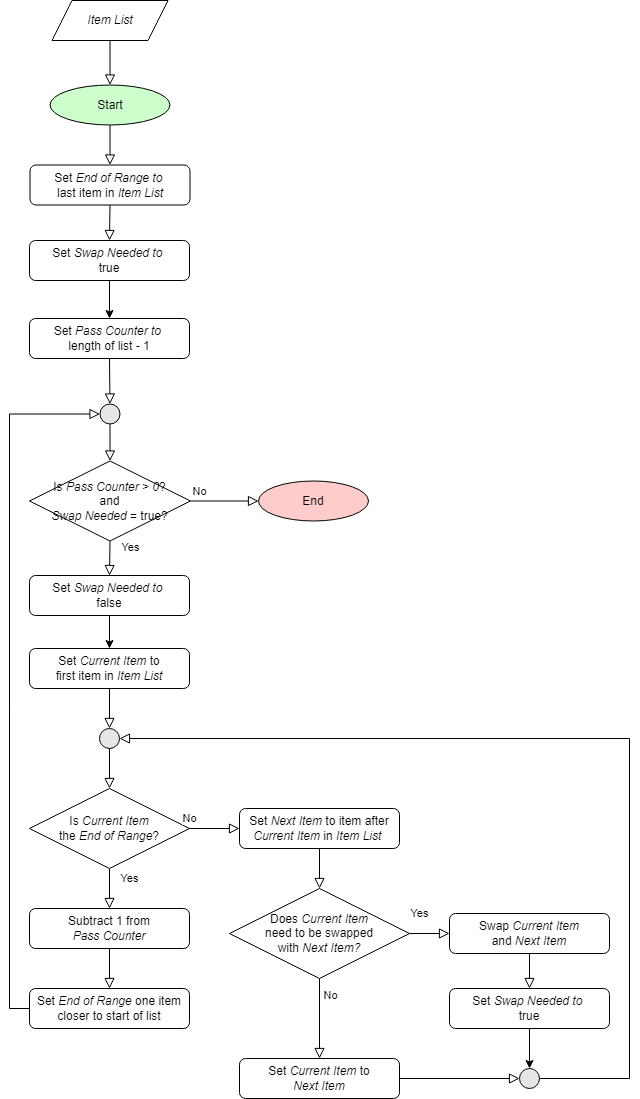

The diagram above was exported from draw.io. Its source (the exported page's mxGraphModel, read from the mxfile embedded in the PNG):
<mxGraphModel dx="1184" dy="2322" grid="1" gridSize="10" guides="1" tooltips="1" connect="1" arrows="1" fold="1" page="1" pageScale="1" pageWidth="827" pageHeight="1169" background="#ffffff" math="0" shadow="0">
  <root>
    <mxCell id="0" />
    <mxCell id="1" parent="0" />
    <mxCell id="2" value="&lt;i&gt;Item List&lt;/i&gt;" style="shape=parallelogram;perimeter=parallelogramPerimeter;whiteSpace=wrap;html=1;fixedSize=1;" parent="1" vertex="1">
      <mxGeometry x="62.5" y="-1120" width="116" height="40" as="geometry" />
    </mxCell>
    <mxCell id="3" value="No" style="edgeStyle=orthogonalEdgeStyle;rounded=0;html=1;jettySize=auto;orthogonalLoop=1;fontSize=11;endArrow=block;endFill=0;endSize=8;strokeWidth=1;shadow=0;labelBackgroundColor=none;entryX=0;entryY=0.5;entryDx=0;entryDy=0;exitX=1;exitY=0.5;exitDx=0;exitDy=0;" parent="1" source="24" target="6" edge="1">
      <mxGeometry x="-0.7353" y="10" relative="1" as="geometry">
        <mxPoint as="offset" />
        <mxPoint x="13" y="410.5" as="targetPoint" />
        <mxPoint x="-40" y="-279.5" as="sourcePoint" />
      </mxGeometry>
    </mxCell>
    <mxCell id="4" value="Start" style="ellipse;whiteSpace=wrap;html=1;fillColor=#CCFFCC;" parent="1" vertex="1">
      <mxGeometry x="60.5" y="-1035.5" width="120" height="40" as="geometry" />
    </mxCell>
    <mxCell id="5" value="" style="endArrow=block;html=1;rounded=0;exitX=0.5;exitY=1;exitDx=0;exitDy=0;entryX=0.5;entryY=0;entryDx=0;entryDy=0;endFill=0;endSize=8;" parent="1" source="4" target="17" edge="1">
      <mxGeometry width="50" height="50" relative="1" as="geometry">
        <mxPoint x="334.5" y="-695.5" as="sourcePoint" />
        <mxPoint x="119.5" y="-1035.5" as="targetPoint" />
      </mxGeometry>
    </mxCell>
    <mxCell id="6" value="End" style="ellipse;whiteSpace=wrap;html=1;fillColor=#FFCCCC;" parent="1" vertex="1">
      <mxGeometry x="269" y="-639.5" width="110" height="40" as="geometry" />
    </mxCell>
    <mxCell id="7" value="Does &lt;i&gt;Current Item&lt;/i&gt; &lt;br&gt;need to be swapped &lt;br&gt;with &lt;i&gt;Next Item?&lt;/i&gt;" style="rhombus;whiteSpace=wrap;html=1;fillColor=#FFFFFF;" parent="1" vertex="1">
      <mxGeometry x="240" y="-232" width="180" height="90" as="geometry" />
    </mxCell>
    <mxCell id="8" value="Yes" style="endArrow=block;html=1;rounded=0;exitX=0.5;exitY=1;exitDx=0;exitDy=0;endSize=8;endFill=0;entryX=0.5;entryY=0;entryDx=0;entryDy=0;" parent="1" source="24" target="R_rNw4_XUU86bqObWxgK-40" edge="1">
      <mxGeometry x="-0.6724" y="21" width="50" height="50" relative="1" as="geometry">
        <mxPoint x="200" y="-29.5" as="sourcePoint" />
        <mxPoint x="121" y="-555" as="targetPoint" />
        <mxPoint as="offset" />
      </mxGeometry>
    </mxCell>
    <mxCell id="9" value="Is&amp;nbsp;&lt;i&gt;Current Item&lt;/i&gt;&lt;br&gt;the&amp;nbsp;&lt;i&gt;End of Range&lt;/i&gt;?" style="rhombus;whiteSpace=wrap;html=1;fillColor=#FFFFFF;" parent="1" vertex="1">
      <mxGeometry x="40" y="-332" width="160" height="80" as="geometry" />
    </mxCell>
    <mxCell id="10" value="No" style="endArrow=block;html=1;rounded=0;endSize=8;endFill=0;entryX=0;entryY=0.5;entryDx=0;entryDy=0;exitX=1;exitY=0.5;exitDx=0;exitDy=0;" parent="1" source="9" target="19" edge="1">
      <mxGeometry x="-1" y="10" width="50" height="50" relative="1" as="geometry">
        <mxPoint x="410" y="238" as="sourcePoint" />
        <mxPoint x="450" y="218" as="targetPoint" />
        <Array as="points" />
        <mxPoint as="offset" />
      </mxGeometry>
    </mxCell>
    <mxCell id="11" value="Yes" style="endArrow=block;html=1;rounded=0;exitX=0.5;exitY=1;exitDx=0;exitDy=0;endSize=8;endFill=0;entryX=0.5;entryY=0;entryDx=0;entryDy=0;" parent="1" source="9" target="23" edge="1">
      <mxGeometry x="-0.5" y="20" width="50" height="50" relative="1" as="geometry">
        <mxPoint x="545.5" y="388" as="sourcePoint" />
        <mxPoint x="120" y="-192" as="targetPoint" />
        <mxPoint as="offset" />
      </mxGeometry>
    </mxCell>
    <mxCell id="12" value="Yes" style="endArrow=block;html=1;rounded=0;exitX=1;exitY=0.5;exitDx=0;exitDy=0;entryX=0;entryY=0.5;entryDx=0;entryDy=0;endSize=8;endFill=0;" parent="1" source="7" target="13" edge="1">
      <mxGeometry x="-0.5" y="20" width="50" height="50" relative="1" as="geometry">
        <mxPoint x="536.5" y="478" as="sourcePoint" />
        <mxPoint x="446.5" y="558" as="targetPoint" />
        <mxPoint as="offset" />
      </mxGeometry>
    </mxCell>
    <mxCell id="13" value="Swap &lt;i&gt;Current Item &lt;br&gt;&lt;/i&gt;and &lt;i&gt;Next Item&lt;/i&gt;" style="rounded=1;whiteSpace=wrap;html=1;fillColor=#FFFFFF;" parent="1" vertex="1">
      <mxGeometry x="460" y="-207" width="160" height="40" as="geometry" />
    </mxCell>
    <mxCell id="14" value="" style="endArrow=block;html=1;rounded=0;exitX=0.5;exitY=1;exitDx=0;exitDy=0;endSize=8;endFill=0;edgeStyle=orthogonalEdgeStyle;" parent="1" source="13" target="R_rNw4_XUU86bqObWxgK-39" edge="1">
      <mxGeometry width="50" height="50" relative="1" as="geometry">
        <mxPoint x="461" y="518" as="sourcePoint" />
        <mxPoint x="540" y="-132" as="targetPoint" />
      </mxGeometry>
    </mxCell>
    <mxCell id="15" value="" style="endArrow=block;html=1;rounded=0;exitX=0.5;exitY=1;exitDx=0;exitDy=0;entryX=0.5;entryY=0;entryDx=0;entryDy=0;endSize=8;endFill=0;" parent="1" source="7" target="21" edge="1">
      <mxGeometry width="50" height="50" relative="1" as="geometry">
        <mxPoint x="536.5" y="398" as="sourcePoint" />
        <mxPoint x="566.5" y="468" as="targetPoint" />
        <Array as="points" />
      </mxGeometry>
    </mxCell>
    <mxCell id="16" value="No" style="edgeLabel;html=1;align=center;verticalAlign=middle;resizable=0;points=[];" parent="15" connectable="0" vertex="1">
      <mxGeometry x="-0.6778" y="2" relative="1" as="geometry">
        <mxPoint x="8" y="3" as="offset" />
      </mxGeometry>
    </mxCell>
    <mxCell id="17" value="Set &lt;i&gt;End of Range to&amp;nbsp;&lt;br&gt;&lt;/i&gt;last item in &lt;i&gt;Item List&lt;/i&gt;" style="rounded=1;whiteSpace=wrap;html=1;fillColor=#FFFFFF;" parent="1" vertex="1">
      <mxGeometry x="40.5" y="-955.5" width="160" height="40" as="geometry" />
    </mxCell>
    <mxCell id="18" value="" style="endArrow=block;html=1;rounded=0;exitX=0.5;exitY=1;exitDx=0;exitDy=0;endSize=8;endFill=0;entryX=0.5;entryY=0;entryDx=0;entryDy=0;" parent="1" source="17" target="R_rNw4_XUU86bqObWxgK-38" edge="1">
      <mxGeometry width="50" height="50" relative="1" as="geometry">
        <mxPoint x="134.5" y="-1065.5" as="sourcePoint" />
        <mxPoint x="121" y="-890" as="targetPoint" />
      </mxGeometry>
    </mxCell>
    <mxCell id="19" value="Set &lt;i&gt;Next Item&lt;/i&gt;&amp;nbsp;to item after &lt;br&gt;&lt;i&gt;Current Item &lt;/i&gt;in &lt;i&gt;Item List&lt;/i&gt;&amp;nbsp;" style="rounded=1;whiteSpace=wrap;html=1;fillColor=#FFFFFF;" parent="1" vertex="1">
      <mxGeometry x="250" y="-312" width="160" height="40" as="geometry" />
    </mxCell>
    <mxCell id="20" style="edgeStyle=orthogonalEdgeStyle;rounded=0;orthogonalLoop=1;jettySize=auto;html=1;exitX=0.5;exitY=1;exitDx=0;exitDy=0;endArrow=block;endFill=0;entryX=0.5;entryY=0;entryDx=0;entryDy=0;endSize=8;" parent="1" source="19" target="7" edge="1">
      <mxGeometry relative="1" as="geometry">
        <mxPoint x="336.5" y="468" as="targetPoint" />
        <mxPoint x="336.5" y="428" as="sourcePoint" />
      </mxGeometry>
    </mxCell>
    <mxCell id="21" value="Set&amp;nbsp;&lt;i&gt;Current Item&amp;nbsp;&lt;/i&gt;to&lt;br&gt;&lt;i&gt;Next&amp;nbsp;Item&lt;/i&gt;" style="rounded=1;whiteSpace=wrap;html=1;fillColor=#FFFFFF;" parent="1" vertex="1">
      <mxGeometry x="250" y="-62" width="160" height="40" as="geometry" />
    </mxCell>
    <mxCell id="22" style="edgeStyle=orthogonalEdgeStyle;rounded=0;orthogonalLoop=1;jettySize=auto;html=1;endArrow=block;endFill=0;entryX=1;entryY=0.5;entryDx=0;entryDy=0;endSize=8;exitX=1;exitY=0.5;exitDx=0;exitDy=0;" parent="1" source="35" target="29" edge="1">
      <mxGeometry relative="1" as="geometry">
        <mxPoint x="345.5" y="548" as="targetPoint" />
        <mxPoint x="560" y="38" as="sourcePoint" />
        <Array as="points">
          <mxPoint x="640" y="-42" />
          <mxPoint x="640" y="-382" />
        </Array>
      </mxGeometry>
    </mxCell>
    <mxCell id="23" value="Subtract 1 from &lt;br&gt;&lt;i&gt;Pass Counter&lt;/i&gt;" style="rounded=1;whiteSpace=wrap;html=1;fillColor=#FFFFFF;" parent="1" vertex="1">
      <mxGeometry x="40" y="-212" width="160" height="40" as="geometry" />
    </mxCell>
    <mxCell id="24" value="Is&amp;nbsp;&lt;i&gt;Pass Counter &amp;gt; 0&lt;/i&gt;?&lt;div&gt;and&lt;/div&gt;&lt;div&gt;&lt;i&gt;Swap Needed&lt;/i&gt; = true?&lt;/div&gt;" style="rhombus;whiteSpace=wrap;html=1;fillColor=#FFFFFF;" parent="1" vertex="1">
      <mxGeometry x="40" y="-659.5" width="161" height="80" as="geometry" />
    </mxCell>
    <mxCell id="25" value="" style="endArrow=block;html=1;rounded=0;exitX=0.5;exitY=1;exitDx=0;exitDy=0;entryX=0.5;entryY=0;entryDx=0;entryDy=0;endFill=0;endSize=8;" parent="1" source="2" target="4" edge="1">
      <mxGeometry width="50" height="50" relative="1" as="geometry">
        <mxPoint x="134.5" y="-1065.5" as="sourcePoint" />
        <mxPoint x="134.5" y="-1025.5" as="targetPoint" />
      </mxGeometry>
    </mxCell>
    <mxCell id="26" value="Set &lt;i&gt;Pass Counter&amp;nbsp;to&amp;nbsp;&lt;br&gt;&lt;/i&gt;length of list - 1" style="rounded=1;whiteSpace=wrap;html=1;fillColor=#FFFFFF;" parent="1" vertex="1">
      <mxGeometry x="40" y="-802" width="160" height="40" as="geometry" />
    </mxCell>
    <mxCell id="27" value="" style="endArrow=block;html=1;rounded=0;exitX=0.5;exitY=1;exitDx=0;exitDy=0;endSize=8;endFill=0;" parent="1" source="26" target="33" edge="1">
      <mxGeometry width="50" height="50" relative="1" as="geometry">
        <mxPoint x="573" y="-486.5" as="sourcePoint" />
        <mxPoint x="330" y="-286.5" as="targetPoint" />
      </mxGeometry>
    </mxCell>
    <mxCell id="28" style="edgeStyle=orthogonalEdgeStyle;rounded=0;orthogonalLoop=1;jettySize=auto;html=1;endArrow=block;endFill=0;endSize=8;exitX=0;exitY=0.5;exitDx=0;exitDy=0;entryX=0;entryY=0.5;entryDx=0;entryDy=0;" parent="1" source="37" target="33" edge="1">
      <mxGeometry relative="1" as="geometry">
        <mxPoint x="-121" y="209" as="targetPoint" />
        <mxPoint x="69" y="53.5" as="sourcePoint" />
        <Array as="points">
          <mxPoint x="20" y="-112" />
          <mxPoint x="20" y="-706" />
        </Array>
      </mxGeometry>
    </mxCell>
    <mxCell id="29" value="" style="ellipse;whiteSpace=wrap;html=1;aspect=fixed;fillColor=#E6E6E6;" parent="1" vertex="1">
      <mxGeometry x="110" y="-392" width="20" height="20" as="geometry" />
    </mxCell>
    <mxCell id="30" value="" style="endArrow=block;html=1;rounded=0;exitX=0.5;exitY=1;exitDx=0;exitDy=0;endSize=8;endFill=0;edgeStyle=orthogonalEdgeStyle;entryX=0.5;entryY=0;entryDx=0;entryDy=0;" parent="1" source="29" target="9" edge="1">
      <mxGeometry width="50" height="50" relative="1" as="geometry">
        <mxPoint x="411.5" y="108" as="sourcePoint" />
        <mxPoint x="401.5" y="218" as="targetPoint" />
      </mxGeometry>
    </mxCell>
    <mxCell id="31" value="Set &lt;i&gt;Current Item &lt;/i&gt;to &lt;br&gt;first item in &lt;i&gt;Item List&lt;/i&gt;" style="rounded=1;whiteSpace=wrap;html=1;fillColor=#FFFFFF;" parent="1" vertex="1">
      <mxGeometry x="40" y="-472" width="160" height="40" as="geometry" />
    </mxCell>
    <mxCell id="32" value="" style="endArrow=block;html=1;rounded=0;entryX=0.5;entryY=0;entryDx=0;entryDy=0;exitX=0.5;exitY=1;exitDx=0;exitDy=0;endSize=8;endFill=0;" parent="1" source="31" target="29" edge="1">
      <mxGeometry width="50" height="50" relative="1" as="geometry">
        <mxPoint x="334" y="368" as="sourcePoint" />
        <mxPoint x="333.5" y="398" as="targetPoint" />
      </mxGeometry>
    </mxCell>
    <mxCell id="33" value="" style="ellipse;whiteSpace=wrap;html=1;aspect=fixed;fillColor=#E6E6E6;" parent="1" vertex="1">
      <mxGeometry x="110.5" y="-716.5" width="20" height="20" as="geometry" />
    </mxCell>
    <mxCell id="34" value="" style="endArrow=block;html=1;rounded=0;exitX=0.5;exitY=1;exitDx=0;exitDy=0;endSize=8;endFill=0;edgeStyle=orthogonalEdgeStyle;entryX=0.5;entryY=0;entryDx=0;entryDy=0;" parent="1" source="33" target="24" edge="1">
      <mxGeometry width="50" height="50" relative="1" as="geometry">
        <mxPoint x="500" y="-276.5" as="sourcePoint" />
        <mxPoint x="490.5" y="-186.5" as="targetPoint" />
      </mxGeometry>
    </mxCell>
    <mxCell id="35" value="" style="ellipse;whiteSpace=wrap;html=1;aspect=fixed;fillColor=#E6E6E6;" parent="1" vertex="1">
      <mxGeometry x="530" y="-52" width="20" height="20" as="geometry" />
    </mxCell>
    <mxCell id="36" value="" style="endArrow=block;html=1;rounded=0;exitX=1;exitY=0.5;exitDx=0;exitDy=0;endSize=8;endFill=0;edgeStyle=orthogonalEdgeStyle;entryX=0;entryY=0.5;entryDx=0;entryDy=0;" parent="1" source="21" target="35" edge="1">
      <mxGeometry width="50" height="50" relative="1" as="geometry">
        <mxPoint x="471" y="568" as="sourcePoint" />
        <mxPoint x="320" y="618" as="targetPoint" />
      </mxGeometry>
    </mxCell>
    <mxCell id="37" value="Set &lt;i&gt;End of Range &lt;/i&gt;one&amp;nbsp;item closer to start of list" style="rounded=1;whiteSpace=wrap;html=1;fillColor=#FFFFFF;" parent="1" vertex="1">
      <mxGeometry x="40" y="-132" width="160" height="40" as="geometry" />
    </mxCell>
    <mxCell id="38" style="edgeStyle=orthogonalEdgeStyle;rounded=0;orthogonalLoop=1;jettySize=auto;html=1;exitX=0.5;exitY=1;exitDx=0;exitDy=0;endArrow=block;endFill=0;entryX=0.5;entryY=0;entryDx=0;entryDy=0;endSize=8;" parent="1" source="23" target="37" edge="1">
      <mxGeometry relative="1" as="geometry">
        <mxPoint x="180" y="18" as="targetPoint" />
        <mxPoint x="180" y="-22" as="sourcePoint" />
      </mxGeometry>
    </mxCell>
    <mxCell id="R_rNw4_XUU86bqObWxgK-41" value="" style="edgeStyle=orthogonalEdgeStyle;rounded=0;orthogonalLoop=1;jettySize=auto;html=1;" parent="1" source="R_rNw4_XUU86bqObWxgK-38" target="26" edge="1">
      <mxGeometry relative="1" as="geometry" />
    </mxCell>
    <mxCell id="R_rNw4_XUU86bqObWxgK-38" value="Set &lt;i&gt;Swap Needed to&amp;nbsp;&lt;br&gt;&lt;/i&gt;true" style="rounded=1;whiteSpace=wrap;html=1;fillColor=#FFFFFF;" parent="1" vertex="1">
      <mxGeometry x="40" y="-880" width="160" height="40" as="geometry" />
    </mxCell>
    <mxCell id="R_rNw4_XUU86bqObWxgK-44" value="" style="edgeStyle=orthogonalEdgeStyle;rounded=0;orthogonalLoop=1;jettySize=auto;html=1;" parent="1" source="R_rNw4_XUU86bqObWxgK-39" target="35" edge="1">
      <mxGeometry relative="1" as="geometry" />
    </mxCell>
    <mxCell id="R_rNw4_XUU86bqObWxgK-39" value="Set &lt;i&gt;Swap Needed to&amp;nbsp;&lt;br&gt;&lt;/i&gt;true" style="rounded=1;whiteSpace=wrap;html=1;fillColor=#FFFFFF;" parent="1" vertex="1">
      <mxGeometry x="460" y="-132" width="160" height="40" as="geometry" />
    </mxCell>
    <mxCell id="R_rNw4_XUU86bqObWxgK-43" value="" style="edgeStyle=orthogonalEdgeStyle;rounded=0;orthogonalLoop=1;jettySize=auto;html=1;" parent="1" source="R_rNw4_XUU86bqObWxgK-40" target="31" edge="1">
      <mxGeometry relative="1" as="geometry" />
    </mxCell>
    <mxCell id="R_rNw4_XUU86bqObWxgK-40" value="Set &lt;i&gt;Swap Needed to&amp;nbsp;&lt;br&gt;&lt;/i&gt;false" style="rounded=1;whiteSpace=wrap;html=1;fillColor=#FFFFFF;" parent="1" vertex="1">
      <mxGeometry x="40" y="-545" width="160" height="40" as="geometry" />
    </mxCell>
  </root>
</mxGraphModel>